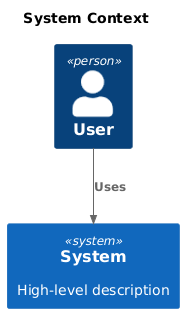

The diagram above was rendered by PlantUML. Its source (embedded in the PNG):
@startuml
'Simple Login System - c4_context diagram stub
'A basic login system for user authentication with features such as username/password validation.


!include <C4/C4_Container>

title System Context

Person(user, "User")
System(system, "System", "High-level description")
Rel(user, system, "Uses")
@enduml